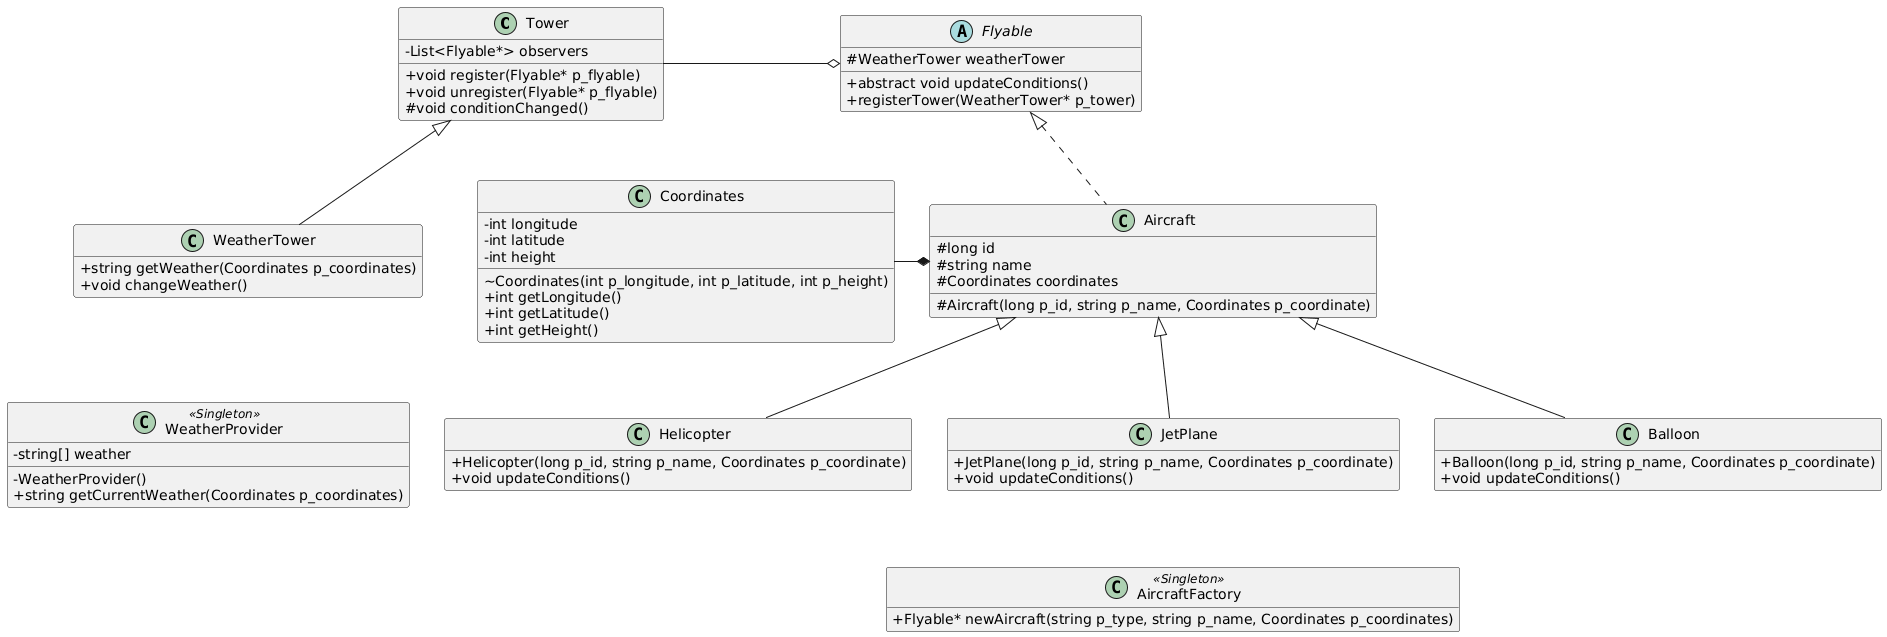

The diagram above was rendered by PlantUML. Its source (embedded in the PNG):
@startuml
skinparam classAttributeIconSize 0
hide empty members
class Tower
{
- List<Flyable*> observers
+void register(Flyable* p_flyable)
+void unregister(Flyable* p_flyable)
#void conditionChanged()
}

class WeatherTower
{
+string getWeather(Coordinates p_coordinates)
+void changeWeather()
}

class WeatherProvider <<Singleton>>
{
-string[] weather
-WeatherProvider()
+string getCurrentWeather(Coordinates p_coordinates)
}

class Coordinates
{
-int longitude
-int latitude
-int height
~Coordinates(int p_longitude, int p_latitude, int p_height)
+int getLongitude()
+int getLatitude()
+int getHeight()
}

class Aircraft
{
#long id
#string name
#Coordinates coordinates
#Aircraft(long p_id, string p_name, Coordinates p_coordinate)
}

abstract Flyable
{
#WeatherTower weatherTower
+abstract void updateConditions()
+registerTower(WeatherTower* p_tower)
}

class Helicopter
{
+Helicopter(long p_id, string p_name, Coordinates p_coordinate)
+void updateConditions()
}

class JetPlane
{
+JetPlane(long p_id, string p_name, Coordinates p_coordinate)
+void updateConditions()
}

class Balloon
{
+Balloon(long p_id, string p_name, Coordinates p_coordinate)
+void updateConditions()
}

class AircraftFactory <<Singleton>>
{
+Flyable* newAircraft(string p_type, string p_name, Coordinates p_coordinates)
}

Tower <|-- WeatherTower
Tower -o Flyable
Coordinates -* Aircraft
Flyable <|.. Aircraft
Aircraft <|-- Helicopter
Aircraft <|-- JetPlane
Aircraft <|-- Balloon

JetPlane -[hidden]- AircraftFactory
WeatherTower -[hidden]- WeatherProvider
@enduml